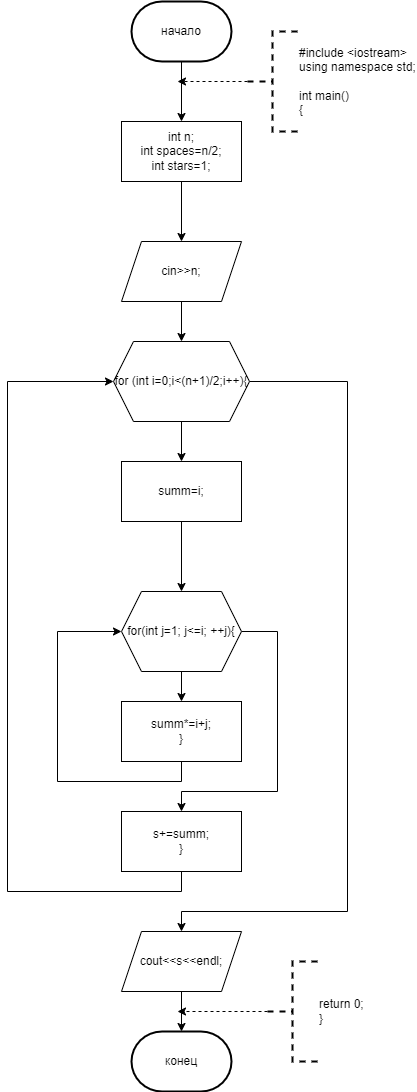

The diagram above was exported from draw.io. Its source (the exported page's mxGraphModel, read from the mxfile embedded in the PNG):
<mxGraphModel dx="1050" dy="557" grid="1" gridSize="10" guides="1" tooltips="1" connect="1" arrows="1" fold="1" page="1" pageScale="1" pageWidth="827" pageHeight="1169" math="0" shadow="0">
  <root>
    <mxCell id="0" />
    <mxCell id="1" parent="0" />
    <mxCell id="Nsxe-n2jAho662DFzL3W-5" value="" style="edgeStyle=orthogonalEdgeStyle;rounded=0;orthogonalLoop=1;jettySize=auto;html=1;" parent="1" source="Nsxe-n2jAho662DFzL3W-1" target="Nsxe-n2jAho662DFzL3W-4" edge="1">
      <mxGeometry relative="1" as="geometry" />
    </mxCell>
    <mxCell id="Nsxe-n2jAho662DFzL3W-1" value="начало" style="strokeWidth=2;html=1;shape=mxgraph.flowchart.terminator;whiteSpace=wrap;" parent="1" vertex="1">
      <mxGeometry x="364" y="20" width="100" height="60" as="geometry" />
    </mxCell>
    <mxCell id="Nsxe-n2jAho662DFzL3W-2" value="конец" style="strokeWidth=2;html=1;shape=mxgraph.flowchart.terminator;whiteSpace=wrap;" parent="1" vertex="1">
      <mxGeometry x="364" y="1050" width="100" height="60" as="geometry" />
    </mxCell>
    <mxCell id="Nsxe-n2jAho662DFzL3W-13" value="" style="edgeStyle=orthogonalEdgeStyle;rounded=0;orthogonalLoop=1;jettySize=auto;html=1;" parent="1" source="Nsxe-n2jAho662DFzL3W-3" target="Nsxe-n2jAho662DFzL3W-7" edge="1">
      <mxGeometry relative="1" as="geometry" />
    </mxCell>
    <mxCell id="Nsxe-n2jAho662DFzL3W-3" value="cin&gt;&gt;n;" style="shape=parallelogram;perimeter=parallelogramPerimeter;whiteSpace=wrap;html=1;fixedSize=1;" parent="1" vertex="1">
      <mxGeometry x="354" y="260" width="120" height="60" as="geometry" />
    </mxCell>
    <mxCell id="Nsxe-n2jAho662DFzL3W-6" value="" style="edgeStyle=orthogonalEdgeStyle;rounded=0;orthogonalLoop=1;jettySize=auto;html=1;" parent="1" source="Nsxe-n2jAho662DFzL3W-4" target="Nsxe-n2jAho662DFzL3W-3" edge="1">
      <mxGeometry relative="1" as="geometry" />
    </mxCell>
    <mxCell id="Nsxe-n2jAho662DFzL3W-4" value="&lt;div&gt;int n;&lt;/div&gt;&lt;div&gt;int spaces=n/2;&lt;/div&gt;&lt;div&gt;int stars=1;&lt;/div&gt;" style="rounded=0;whiteSpace=wrap;html=1;" parent="1" vertex="1">
      <mxGeometry x="354" y="140" width="120" height="60" as="geometry" />
    </mxCell>
    <mxCell id="Nsxe-n2jAho662DFzL3W-12" value="" style="edgeStyle=orthogonalEdgeStyle;rounded=0;orthogonalLoop=1;jettySize=auto;html=1;" parent="1" source="Nsxe-n2jAho662DFzL3W-7" target="Nsxe-n2jAho662DFzL3W-8" edge="1">
      <mxGeometry relative="1" as="geometry" />
    </mxCell>
    <mxCell id="Nsxe-n2jAho662DFzL3W-21" style="edgeStyle=orthogonalEdgeStyle;rounded=0;orthogonalLoop=1;jettySize=auto;html=1;exitX=1;exitY=0.5;exitDx=0;exitDy=0;entryX=0.5;entryY=0;entryDx=0;entryDy=0;" parent="1" source="Nsxe-n2jAho662DFzL3W-7" target="Nsxe-n2jAho662DFzL3W-20" edge="1">
      <mxGeometry relative="1" as="geometry">
        <Array as="points">
          <mxPoint x="580" y="400" />
          <mxPoint x="580" y="930" />
          <mxPoint x="414" y="930" />
        </Array>
      </mxGeometry>
    </mxCell>
    <mxCell id="Nsxe-n2jAho662DFzL3W-7" value="for (int i=0;i&amp;lt;(n+1)/2;i++){" style="shape=hexagon;perimeter=hexagonPerimeter2;whiteSpace=wrap;html=1;fixedSize=1;" parent="1" vertex="1">
      <mxGeometry x="346" y="360" width="136" height="80" as="geometry" />
    </mxCell>
    <mxCell id="Nsxe-n2jAho662DFzL3W-11" value="" style="edgeStyle=orthogonalEdgeStyle;rounded=0;orthogonalLoop=1;jettySize=auto;html=1;" parent="1" source="Nsxe-n2jAho662DFzL3W-8" target="Nsxe-n2jAho662DFzL3W-10" edge="1">
      <mxGeometry relative="1" as="geometry" />
    </mxCell>
    <mxCell id="Nsxe-n2jAho662DFzL3W-8" value="summ=i;" style="rounded=0;whiteSpace=wrap;html=1;" parent="1" vertex="1">
      <mxGeometry x="354" y="480" width="120" height="60" as="geometry" />
    </mxCell>
    <mxCell id="Nsxe-n2jAho662DFzL3W-15" value="" style="edgeStyle=orthogonalEdgeStyle;rounded=0;orthogonalLoop=1;jettySize=auto;html=1;" parent="1" source="Nsxe-n2jAho662DFzL3W-10" target="Nsxe-n2jAho662DFzL3W-14" edge="1">
      <mxGeometry relative="1" as="geometry" />
    </mxCell>
    <mxCell id="Nsxe-n2jAho662DFzL3W-17" style="edgeStyle=orthogonalEdgeStyle;rounded=0;orthogonalLoop=1;jettySize=auto;html=1;exitX=1;exitY=0.5;exitDx=0;exitDy=0;" parent="1" source="Nsxe-n2jAho662DFzL3W-10" target="Nsxe-n2jAho662DFzL3W-16" edge="1">
      <mxGeometry relative="1" as="geometry">
        <Array as="points">
          <mxPoint x="510" y="650" />
          <mxPoint x="510" y="810" />
          <mxPoint x="414" y="810" />
        </Array>
      </mxGeometry>
    </mxCell>
    <mxCell id="Nsxe-n2jAho662DFzL3W-10" value="for(int j=1; j&amp;lt;=i; ++j){" style="shape=hexagon;perimeter=hexagonPerimeter2;whiteSpace=wrap;html=1;fixedSize=1;" parent="1" vertex="1">
      <mxGeometry x="354" y="610" width="120" height="80" as="geometry" />
    </mxCell>
    <mxCell id="Nsxe-n2jAho662DFzL3W-18" style="edgeStyle=orthogonalEdgeStyle;rounded=0;orthogonalLoop=1;jettySize=auto;html=1;exitX=0.5;exitY=1;exitDx=0;exitDy=0;entryX=0;entryY=0.5;entryDx=0;entryDy=0;" parent="1" source="Nsxe-n2jAho662DFzL3W-14" target="Nsxe-n2jAho662DFzL3W-10" edge="1">
      <mxGeometry relative="1" as="geometry">
        <Array as="points">
          <mxPoint x="414" y="800" />
          <mxPoint x="290" y="800" />
          <mxPoint x="290" y="650" />
        </Array>
      </mxGeometry>
    </mxCell>
    <mxCell id="Nsxe-n2jAho662DFzL3W-14" value="&lt;div&gt;summ*=i+j;&lt;span style=&quot;&quot;&gt;&lt;/span&gt;&lt;/div&gt;&lt;div&gt;}&lt;/div&gt;" style="rounded=0;whiteSpace=wrap;html=1;" parent="1" vertex="1">
      <mxGeometry x="354" y="720" width="120" height="60" as="geometry" />
    </mxCell>
    <mxCell id="Nsxe-n2jAho662DFzL3W-19" style="edgeStyle=orthogonalEdgeStyle;rounded=0;orthogonalLoop=1;jettySize=auto;html=1;exitX=0.5;exitY=1;exitDx=0;exitDy=0;entryX=0;entryY=0.5;entryDx=0;entryDy=0;" parent="1" source="Nsxe-n2jAho662DFzL3W-16" target="Nsxe-n2jAho662DFzL3W-7" edge="1">
      <mxGeometry relative="1" as="geometry">
        <Array as="points">
          <mxPoint x="414" y="910" />
          <mxPoint x="240" y="910" />
          <mxPoint x="240" y="400" />
        </Array>
      </mxGeometry>
    </mxCell>
    <mxCell id="Nsxe-n2jAho662DFzL3W-16" value="&lt;div&gt;s+=summ;&lt;span style=&quot;&quot;&gt;&lt;/span&gt;&lt;/div&gt;&lt;div&gt;}&lt;/div&gt;" style="rounded=0;whiteSpace=wrap;html=1;" parent="1" vertex="1">
      <mxGeometry x="354" y="830" width="120" height="60" as="geometry" />
    </mxCell>
    <mxCell id="Nsxe-n2jAho662DFzL3W-22" value="" style="edgeStyle=orthogonalEdgeStyle;rounded=0;orthogonalLoop=1;jettySize=auto;html=1;" parent="1" source="Nsxe-n2jAho662DFzL3W-20" target="Nsxe-n2jAho662DFzL3W-2" edge="1">
      <mxGeometry relative="1" as="geometry" />
    </mxCell>
    <mxCell id="Nsxe-n2jAho662DFzL3W-20" value="cout&amp;lt;&amp;lt;s&amp;lt;&amp;lt;endl;" style="shape=parallelogram;perimeter=parallelogramPerimeter;whiteSpace=wrap;html=1;fixedSize=1;" parent="1" vertex="1">
      <mxGeometry x="354" y="950" width="120" height="60" as="geometry" />
    </mxCell>
    <mxCell id="Nsxe-n2jAho662DFzL3W-26" style="edgeStyle=orthogonalEdgeStyle;rounded=0;orthogonalLoop=1;jettySize=auto;html=1;exitX=0;exitY=0.5;exitDx=0;exitDy=0;exitPerimeter=0;dashed=1;" parent="1" source="Nsxe-n2jAho662DFzL3W-23" edge="1">
      <mxGeometry relative="1" as="geometry">
        <mxPoint x="410" y="1030" as="targetPoint" />
      </mxGeometry>
    </mxCell>
    <mxCell id="Nsxe-n2jAho662DFzL3W-23" value="&lt;div&gt;return 0;&lt;span style=&quot;&quot;&gt;&lt;/span&gt;&lt;/div&gt;&lt;div&gt;}&lt;/div&gt;" style="strokeWidth=2;html=1;shape=mxgraph.flowchart.annotation_2;align=left;labelPosition=right;pointerEvents=1;dashed=1;" parent="1" vertex="1">
      <mxGeometry x="500" y="980" width="50" height="100" as="geometry" />
    </mxCell>
    <mxCell id="Nsxe-n2jAho662DFzL3W-25" style="edgeStyle=orthogonalEdgeStyle;rounded=0;orthogonalLoop=1;jettySize=auto;html=1;exitX=0;exitY=0.5;exitDx=0;exitDy=0;exitPerimeter=0;dashed=1;" parent="1" source="Nsxe-n2jAho662DFzL3W-24" edge="1">
      <mxGeometry relative="1" as="geometry">
        <mxPoint x="410" y="100" as="targetPoint" />
      </mxGeometry>
    </mxCell>
    <mxCell id="Nsxe-n2jAho662DFzL3W-24" value="&lt;div&gt;#include &amp;lt;iostream&amp;gt;&lt;/div&gt;&lt;div&gt;using namespace std;&lt;/div&gt;&lt;div&gt;&lt;br&gt;&lt;/div&gt;&lt;div&gt;int main()&lt;/div&gt;&lt;div&gt;{&lt;/div&gt;" style="strokeWidth=2;html=1;shape=mxgraph.flowchart.annotation_2;align=left;labelPosition=right;pointerEvents=1;dashed=1;" parent="1" vertex="1">
      <mxGeometry x="480" y="50" width="50" height="100" as="geometry" />
    </mxCell>
  </root>
</mxGraphModel>